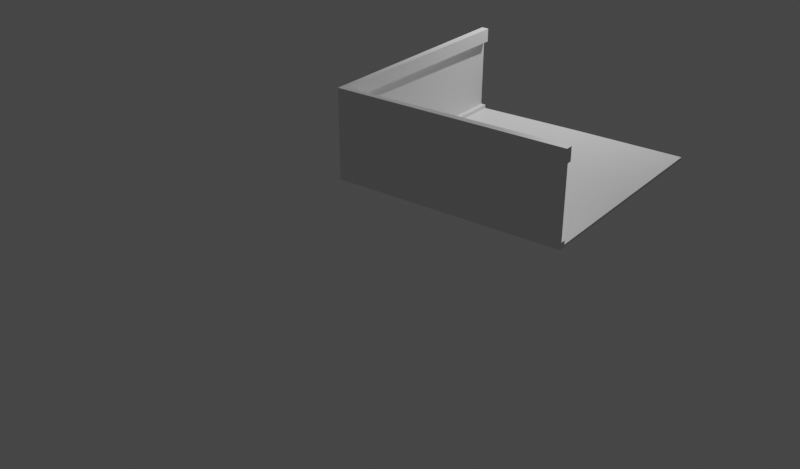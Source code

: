 # Source: room.blend  (saved by Blender 3.6.13; exported with 4.5.12 LTS)
import bpy
from mathutils import Matrix  # noqa: F401  (used for matrix-valued properties, if any)

bpy.ops.wm.read_factory_settings(use_empty=True)
scene = bpy.context.scene
scene.name = 'Scene'

# ---- collections
col_collection = bpy.data.collections.new('Collection'); scene.collection.children.link(col_collection)

# ---- materials (node trees are filled in below, after node groups)
mat_material = bpy.data.materials.new('Material')
mat_material.alpha_threshold = 0.0
mat_material.use_transparent_shadow = False
mat_material.roughness = 0.5
mat_material.line_color = (0.0, 0.0, 0.0, 1.0)

# ---- material node trees
mat_material.use_nodes = True; mat_material.node_tree.nodes.clear()
_N = mat_material.node_tree.nodes; _L = mat_material.node_tree.links
n0 = _N.new('ShaderNodeOutputMaterial'); n0.name = 'Material Output'; n0.location = (300, 300)
n1 = _N.new('ShaderNodeBsdfPrincipled'); n1.name = 'Principled BSDF'; n1.location = (10, 300)
n1.distribution = 'GGX'
n1.subsurface_method = 'RANDOM_WALK_SKIN'
n1.inputs[3].default_value = 1.45
n1.inputs[27].default_value = (0.0, 0.0, 0.0, 1.0)
n1.inputs[28].default_value = 1.0
_L.new(n1.outputs[0], n0.inputs[0])
n0.is_active_output = True

# ---- world
world_world = bpy.data.worlds.new('World'); scene.world = world_world
world_world.use_nodes = True; world_world.node_tree.nodes.clear()
_N = world_world.node_tree.nodes; _L = world_world.node_tree.links
n0 = _N.new('ShaderNodeOutputWorld'); n0.name = 'World Output'; n0.location = (300, 300)
n1 = _N.new('ShaderNodeBackground'); n1.name = 'Background'; n1.location = (10, 300)
n1.inputs[0].default_value = (0.05088, 0.05088, 0.05088, 1.0)
_L.new(n1.outputs[0], n0.inputs[0])
n0.is_active_output = True
world_world.color = (0.05088, 0.05088, 0.05088)
world_world.use_sun_shadow = False
world_world.sun_shadow_jitter_overblur = 0.0

# ---- cameras
cam_camera = bpy.data.cameras.new('Camera')
cam_camera.clip_end = 100.0
cam_camera.ortho_scale = 7.314

# ---- lights
light_light = bpy.data.lights.new('Light', 'POINT')
light_light.transmission_factor = 0.0
light_light.energy = 1000.0
light_light.shadow_soft_size = 0.1
light_light.shadow_maximum_resolution = 0.006
light_light.use_absolute_resolution = True

# ---- meshes
me_cube = bpy.data.meshes.new('Cube')
me_cube.from_pydata([(2.665, 2.665, 1.0), (2.665, 2.665, -1.0), (2.665, -2.665, -1.0), (-2.665, 2.665, 1.0), (-2.665, 2.665, -1.0), (-2.665, -2.665, 1.0), (-2.665, -2.665, -1.0), (-2.665, 0.0, -1.0), (-2.665, 0.0, 1.0), (2.665, 0.0, -1.0)], [], [(7, 8, 3, 4), (7, 9, 2, 6), (4, 3, 0, 1), (4, 1, 9, 7), (6, 5, 8, 7)])
_uv = me_cube.uv_layers.new(name='UVMap')
_uv.uv.foreach_set('vector', [0.375, 0.125, 0.625, 0.125, 0.625, 0.25, 0.375, 0.25, 0.125, 0.625, 0.375, 0.625, 0.375, 0.75, 0.125, 0.75, 0.375, 0.25, 0.625, 0.25, 0.625, 0.5, 0.375, 0.5, 0.125, 0.5, 0.375, 0.5, 0.375, 0.625, 0.125, 0.625, 0.375, 0.0, 0.625, 0.0, 0.625, 0.125, 0.375, 0.125])
me_cube.materials.append(mat_material)
me_cube.use_mirror_vertex_groups = False
me_cube.update()
me_cube_001 = bpy.data.meshes.new('Cube.001')
me_cube_001.from_pydata([(3.554, 1.777, 0.1554), (3.554, 1.777, -0.1554), (-1.777, 1.777, 0.1554), (-1.777, 1.777, -0.1554), (-1.777, -3.554, 0.1554), (-1.777, -3.554, -0.1554)], [], [(5, 4, 2, 3), (3, 2, 0, 1)])
_uv = me_cube_001.uv_layers.new(name='UVMap')
_uv.uv.foreach_set('vector', [0.375, 0.0, 0.625, 0.0, 0.625, 0.25, 0.375, 0.25, 0.375, 0.25, 0.625, 0.25, 0.625, 0.5, 0.375, 0.5])
me_cube_001.materials.append(mat_material)
me_cube_001.use_mirror_vertex_groups = False
me_cube_001.update()
me_cube_002 = bpy.data.meshes.new('Cube.002')
me_cube_002.from_pydata([(3.554, 1.777, 0.1554), (3.554, 1.777, -0.1554), (-1.777, 1.777, 0.1554), (-1.777, 1.777, -0.1554), (-1.777, -3.554, 0.1554), (-1.777, -3.554, -0.1554)], [], [(5, 4, 2, 3), (3, 2, 0, 1)])
_uv = me_cube_002.uv_layers.new(name='UVMap')
_uv.uv.foreach_set('vector', [0.375, 0.0, 0.625, 0.0, 0.625, 0.25, 0.375, 0.25, 0.375, 0.25, 0.625, 0.25, 0.625, 0.5, 0.375, 0.5])
me_cube_002.materials.append(mat_material)
me_cube_002.use_mirror_vertex_groups = False
me_cube_002.update()
me_cube_003 = bpy.data.meshes.new('Cube.003')
me_cube_003.from_pydata([(-1.0, -1.0, -1.0), (-1.0, -1.0, 1.0), (-1.0, 1.0, -1.0), (-1.0, 1.0, 1.0), (1.0, -1.0, -1.0), (1.0, -1.0, 1.0), (1.0, 1.0, -1.0), (1.0, 1.0, 1.0)], [], [(0, 1, 3, 2), (2, 3, 7, 6), (6, 7, 5, 4), (4, 5, 1, 0), (2, 6, 4, 0), (7, 3, 1, 5)])
_uv = me_cube_003.uv_layers.new(name='UVMap')
_uv.uv.foreach_set('vector', [0.375, 0.0, 0.625, 0.0, 0.625, 0.25, 0.375, 0.25, 0.375, 0.25, 0.625, 0.25, 0.625, 0.5, 0.375, 0.5, 0.375, 0.5, 0.625, 0.5, 0.625, 0.75, 0.375, 0.75, 0.375, 0.75, 0.625, 0.75, 0.625, 1.0, 0.375, 1.0, 0.125, 0.5, 0.375, 0.5, 0.375, 0.75, 0.125, 0.75, 0.625, 0.5, 0.875, 0.5, 0.875, 0.75, 0.625, 0.75])
me_cube_003.update()

# ---- objects
ob_cube = bpy.data.objects.new('Cube', me_cube)
ob_light = bpy.data.objects.new('Light', light_light)
ob_camera = bpy.data.objects.new('Camera', cam_camera)
ob_cube_001 = bpy.data.objects.new('Cube.001', me_cube_001)
ob_cube_002 = bpy.data.objects.new('Cube.002', me_cube_002)
ob_cube_003 = bpy.data.objects.new('Cube.003', me_cube_003)

# ---- transforms, parenting, visibility, modifiers, constraints
ob_cube.location = (0.0, 0.0, 1.055)
ob_cube.lock_rotations_4d = False
ob_cube.empty_display_type = 'ARROWS'
ob_cube.lineart.crease_threshold = 0.0
_m = ob_cube.modifiers.new('Solidify', 'SOLIDIFY')
_m.thickness = 0.07
ob_light.location = (4.076, 1.005, 5.904)
ob_light.rotation_euler = (0.6503, 0.05522, 1.866)
ob_light.lock_rotations_4d = False
ob_light.empty_display_type = 'ARROWS'
ob_light.color = (0.0, 0.0, 0.0, 0.0)
ob_light.lineart.crease_threshold = 0.0
ob_camera.location = (-19.08, -11.37, 9.765)
ob_camera.rotation_euler = (1.098, 8.776e-08, -0.922)
ob_camera.lock_rotations_4d = False
ob_camera.empty_display_type = 'ARROWS'
ob_camera.color = (0.0, 0.0, 0.0, 0.0)
ob_camera.display_type = 'WIRE'
ob_camera.lineart.crease_threshold = 0.0
ob_cube_001.location = (-0.8884, 0.8884, 1.949)
ob_cube_001.lock_rotations_4d = False
ob_cube_001.empty_display_type = 'ARROWS'
ob_cube_001.lineart.crease_threshold = 0.0
_m = ob_cube_001.modifiers.new('Solidify', 'SOLIDIFY')
_m.thickness = 0.17
ob_cube_002.location = (-0.8884, 0.8884, 0.1333)
ob_cube_002.scale = (1.0, 1.0, 0.3853)
ob_cube_002.lock_rotations_4d = False
ob_cube_002.empty_display_type = 'ARROWS'
ob_cube_002.lineart.crease_threshold = 0.0
_m = ob_cube_002.modifiers.new('Solidify', 'SOLIDIFY')
_m.thickness = 0.17
ob_cube_003.location = (-2.499, 2.46, 1.1)
ob_cube_003.scale = (0.1077, 0.1077, 1.0)

# ---- collection membership
col_collection.objects.link(ob_cube)
col_collection.objects.link(ob_light)
col_collection.objects.link(ob_camera)
col_collection.objects.link(ob_cube_001)
col_collection.objects.link(ob_cube_002)
col_collection.objects.link(ob_cube_003)

# ---- scene / render settings (as saved in the file)
scene.camera = ob_camera
scene.frame_start = 1; scene.frame_end = 250; scene.frame_set(1)
scene.render.engine = 'BLENDER_EEVEE_NEXT'
scene.render.resolution_x = 1844
scene.cycles.sampling_pattern = 'TABULATED_SOBOL'
scene.view_settings.view_transform = 'Filmic'
bpy.context.view_layer.update()
